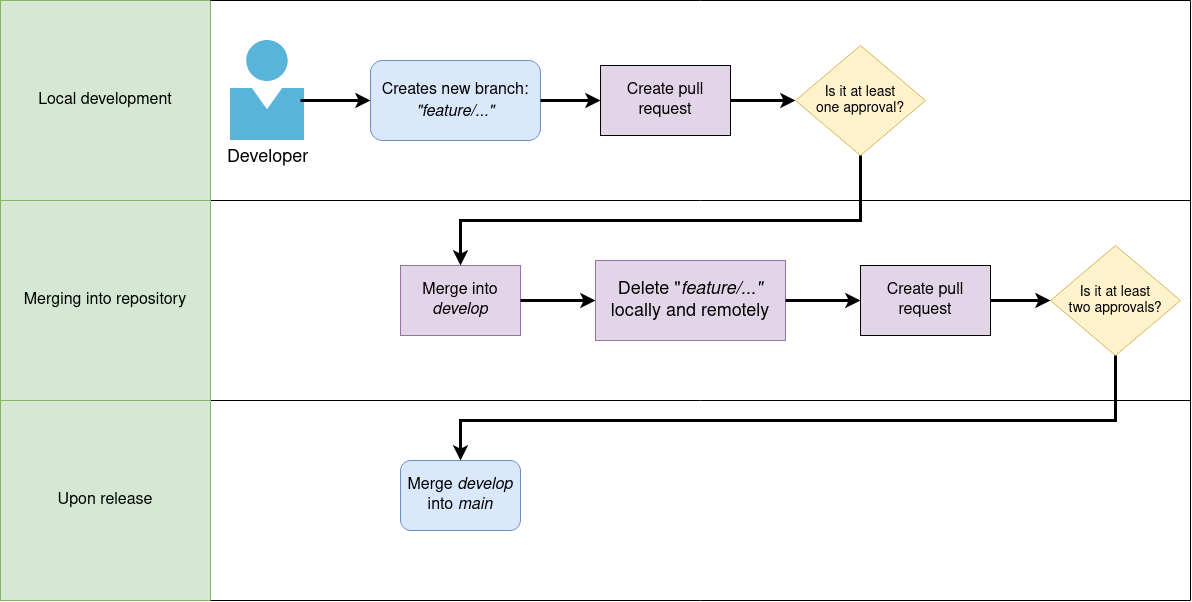

The diagram above was exported from draw.io. Its source (the exported page's mxGraphModel, read from the mxfile embedded in the PNG):
<mxGraphModel dx="1350" dy="764" grid="1" gridSize="10" guides="1" tooltips="1" connect="1" arrows="1" fold="1" page="1" pageScale="1" pageWidth="850" pageHeight="1100" math="0" shadow="0">
  <root>
    <mxCell id="0" />
    <mxCell id="1" parent="0" />
    <mxCell id="A8ObShBbxv0jgqHsdBlk-28" value="" style="endArrow=none;html=1;rounded=0;fontSize=16;exitX=1;exitY=1;exitDx=0;exitDy=0;" edge="1" parent="1" source="A8ObShBbxv0jgqHsdBlk-27">
      <mxGeometry width="50" height="50" relative="1" as="geometry">
        <mxPoint x="360" y="540" as="sourcePoint" />
        <mxPoint x="1200" y="430" as="targetPoint" />
      </mxGeometry>
    </mxCell>
    <mxCell id="A8ObShBbxv0jgqHsdBlk-15" value="" style="endArrow=classic;html=1;rounded=0;fontSize=14;entryX=0;entryY=0.5;entryDx=0;entryDy=0;exitX=1;exitY=0.5;exitDx=0;exitDy=0;strokeWidth=3;" edge="1" parent="1" source="A8ObShBbxv0jgqHsdBlk-23" target="A8ObShBbxv0jgqHsdBlk-11">
      <mxGeometry width="50" height="50" relative="1" as="geometry">
        <mxPoint x="745" y="330" as="sourcePoint" />
        <mxPoint x="765" y="430" as="targetPoint" />
      </mxGeometry>
    </mxCell>
    <mxCell id="A8ObShBbxv0jgqHsdBlk-1" value="&lt;font style=&quot;font-size: 18px;&quot;&gt;Developer&lt;/font&gt;" style="sketch=0;aspect=fixed;html=1;points=[];align=center;image;fontSize=12;image=img/lib/mscae/Person.svg;" vertex="1" parent="1">
      <mxGeometry x="240" y="270" width="74" height="100" as="geometry" />
    </mxCell>
    <mxCell id="A8ObShBbxv0jgqHsdBlk-2" value="&lt;font style=&quot;font-size: 16px;&quot;&gt;Creates new branch: &lt;i&gt;&quot;feature/...&quot;&lt;/i&gt;&lt;/font&gt;" style="rounded=1;whiteSpace=wrap;html=1;fontSize=18;fillColor=#dae8fc;strokeColor=#6c8ebf;" vertex="1" parent="1">
      <mxGeometry x="380" y="290" width="170" height="80" as="geometry" />
    </mxCell>
    <mxCell id="A8ObShBbxv0jgqHsdBlk-11" value="&lt;div&gt;Is it at least&lt;/div&gt;&lt;div&gt;one approval?&lt;br&gt;&lt;/div&gt;" style="rhombus;whiteSpace=wrap;html=1;fontSize=14;fillColor=#fff2cc;strokeColor=#d6b656;" vertex="1" parent="1">
      <mxGeometry x="805" y="275" width="130" height="110" as="geometry" />
    </mxCell>
    <mxCell id="A8ObShBbxv0jgqHsdBlk-13" value="" style="endArrow=classic;html=1;rounded=0;fontSize=14;entryX=0;entryY=0.5;entryDx=0;entryDy=0;exitX=0.946;exitY=0.6;exitDx=0;exitDy=0;exitPerimeter=0;strokeWidth=3;" edge="1" parent="1" source="A8ObShBbxv0jgqHsdBlk-1" target="A8ObShBbxv0jgqHsdBlk-2">
      <mxGeometry width="50" height="50" relative="1" as="geometry">
        <mxPoint x="350" y="370" as="sourcePoint" />
        <mxPoint x="340" y="400" as="targetPoint" />
      </mxGeometry>
    </mxCell>
    <mxCell id="A8ObShBbxv0jgqHsdBlk-14" value="" style="endArrow=classic;html=1;rounded=0;fontSize=14;entryX=0;entryY=0.5;entryDx=0;entryDy=0;exitX=1;exitY=0.5;exitDx=0;exitDy=0;strokeWidth=3;" edge="1" parent="1" source="A8ObShBbxv0jgqHsdBlk-2" target="A8ObShBbxv0jgqHsdBlk-23">
      <mxGeometry width="50" height="50" relative="1" as="geometry">
        <mxPoint x="450.00399999999996" y="430" as="sourcePoint" />
        <mxPoint x="615" y="330" as="targetPoint" />
      </mxGeometry>
    </mxCell>
    <mxCell id="A8ObShBbxv0jgqHsdBlk-16" value="&lt;font style=&quot;font-size: 16px;&quot;&gt;Merge&lt;/font&gt;&lt;font style=&quot;font-size: 16px;&quot;&gt; into &lt;i&gt;develop&lt;/i&gt;&lt;br&gt;&lt;/font&gt;" style="rounded=0;whiteSpace=wrap;html=1;fontSize=14;fillColor=#e1d5e7;strokeColor=#9673a6;" vertex="1" parent="1">
      <mxGeometry x="410" y="495" width="120" height="70" as="geometry" />
    </mxCell>
    <mxCell id="A8ObShBbxv0jgqHsdBlk-19" value="Delete &quot;&lt;i&gt;feature/...&quot;&lt;/i&gt; locally and remotely" style="rounded=0;whiteSpace=wrap;html=1;fontSize=18;fillColor=#e1d5e7;strokeColor=#9673a6;" vertex="1" parent="1">
      <mxGeometry x="605" y="490" width="190" height="80" as="geometry" />
    </mxCell>
    <mxCell id="A8ObShBbxv0jgqHsdBlk-20" value="" style="endArrow=classic;html=1;rounded=0;fontSize=14;entryX=0;entryY=0.5;entryDx=0;entryDy=0;exitX=1;exitY=0.5;exitDx=0;exitDy=0;strokeWidth=3;" edge="1" parent="1" source="A8ObShBbxv0jgqHsdBlk-16" target="A8ObShBbxv0jgqHsdBlk-19">
      <mxGeometry width="50" height="50" relative="1" as="geometry">
        <mxPoint x="515" y="615" as="sourcePoint" />
        <mxPoint x="570" y="615" as="targetPoint" />
      </mxGeometry>
    </mxCell>
    <mxCell id="A8ObShBbxv0jgqHsdBlk-23" value="Create pull request" style="rounded=0;whiteSpace=wrap;html=1;fontSize=16;fillColor=#e1d5e7;strokeColor=default;" vertex="1" parent="1">
      <mxGeometry x="610" y="295" width="130" height="70" as="geometry" />
    </mxCell>
    <mxCell id="A8ObShBbxv0jgqHsdBlk-27" value="Local development" style="rounded=0;whiteSpace=wrap;html=1;fontSize=16;strokeColor=#82b366;fillColor=#d5e8d4;" vertex="1" parent="1">
      <mxGeometry x="10" y="230" width="210" height="200" as="geometry" />
    </mxCell>
    <mxCell id="A8ObShBbxv0jgqHsdBlk-17" value="" style="endArrow=classic;html=1;rounded=0;fontSize=16;entryX=0.5;entryY=0;entryDx=0;entryDy=0;exitX=0.5;exitY=1;exitDx=0;exitDy=0;fillColor=default;strokeWidth=3;" edge="1" parent="1" source="A8ObShBbxv0jgqHsdBlk-11" target="A8ObShBbxv0jgqHsdBlk-16">
      <mxGeometry width="50" height="50" relative="1" as="geometry">
        <mxPoint x="590" y="490" as="sourcePoint" />
        <mxPoint x="640" y="440" as="targetPoint" />
        <Array as="points">
          <mxPoint x="870" y="450" />
          <mxPoint x="470" y="450" />
        </Array>
      </mxGeometry>
    </mxCell>
    <mxCell id="A8ObShBbxv0jgqHsdBlk-29" value="" style="endArrow=none;html=1;rounded=0;fontSize=16;exitX=1;exitY=1;exitDx=0;exitDy=0;" edge="1" parent="1">
      <mxGeometry width="50" height="50" relative="1" as="geometry">
        <mxPoint x="220" y="230" as="sourcePoint" />
        <mxPoint x="1200" y="230" as="targetPoint" />
      </mxGeometry>
    </mxCell>
    <mxCell id="A8ObShBbxv0jgqHsdBlk-30" value="Merging into repository" style="rounded=0;whiteSpace=wrap;html=1;fontSize=16;strokeColor=#82b366;fillColor=#d5e8d4;" vertex="1" parent="1">
      <mxGeometry x="10" y="430" width="210" height="200" as="geometry" />
    </mxCell>
    <mxCell id="A8ObShBbxv0jgqHsdBlk-31" value="" style="endArrow=none;html=1;rounded=0;fontSize=16;exitX=1;exitY=1;exitDx=0;exitDy=0;" edge="1" parent="1">
      <mxGeometry width="50" height="50" relative="1" as="geometry">
        <mxPoint x="220" y="630" as="sourcePoint" />
        <mxPoint x="1200" y="630" as="targetPoint" />
      </mxGeometry>
    </mxCell>
    <mxCell id="A8ObShBbxv0jgqHsdBlk-32" value="Upon release" style="rounded=0;whiteSpace=wrap;html=1;fontSize=16;strokeColor=#82b366;fillColor=#d5e8d4;" vertex="1" parent="1">
      <mxGeometry x="10" y="630" width="210" height="200" as="geometry" />
    </mxCell>
    <mxCell id="A8ObShBbxv0jgqHsdBlk-33" value="" style="endArrow=none;html=1;rounded=0;fontSize=16;exitX=1;exitY=1;exitDx=0;exitDy=0;" edge="1" parent="1">
      <mxGeometry width="50" height="50" relative="1" as="geometry">
        <mxPoint x="220" y="830" as="sourcePoint" />
        <mxPoint x="1200" y="830" as="targetPoint" />
      </mxGeometry>
    </mxCell>
    <mxCell id="A8ObShBbxv0jgqHsdBlk-34" value="&lt;font style=&quot;font-size: 16px;&quot;&gt;Merge&lt;/font&gt;&lt;font style=&quot;font-size: 16px;&quot;&gt; &lt;i&gt;develop &lt;/i&gt;into &lt;i&gt;main&lt;/i&gt;&lt;br&gt;&lt;/font&gt;" style="rounded=1;whiteSpace=wrap;html=1;fontSize=14;fillColor=#dae8fc;strokeColor=#6c8ebf;" vertex="1" parent="1">
      <mxGeometry x="410" y="690" width="120" height="70" as="geometry" />
    </mxCell>
    <mxCell id="A8ObShBbxv0jgqHsdBlk-35" value="Create pull request" style="rounded=0;whiteSpace=wrap;html=1;fontSize=16;fillColor=#e1d5e7;strokeColor=default;" vertex="1" parent="1">
      <mxGeometry x="870" y="495" width="130" height="70" as="geometry" />
    </mxCell>
    <mxCell id="A8ObShBbxv0jgqHsdBlk-36" value="" style="endArrow=classic;html=1;rounded=0;fontSize=14;exitX=1;exitY=0.5;exitDx=0;exitDy=0;entryX=0;entryY=0.5;entryDx=0;entryDy=0;strokeWidth=3;" edge="1" parent="1" source="A8ObShBbxv0jgqHsdBlk-19" target="A8ObShBbxv0jgqHsdBlk-35">
      <mxGeometry width="50" height="50" relative="1" as="geometry">
        <mxPoint x="830" y="595" as="sourcePoint" />
        <mxPoint x="850" y="485" as="targetPoint" />
      </mxGeometry>
    </mxCell>
    <mxCell id="A8ObShBbxv0jgqHsdBlk-42" value="&lt;div&gt;Is it at least&lt;/div&gt;&lt;div&gt;two approvals?&lt;br&gt;&lt;/div&gt;" style="rhombus;whiteSpace=wrap;html=1;fontSize=14;fillColor=#fff2cc;strokeColor=#d6b656;" vertex="1" parent="1">
      <mxGeometry x="1060" y="475" width="130" height="110" as="geometry" />
    </mxCell>
    <mxCell id="A8ObShBbxv0jgqHsdBlk-43" value="" style="endArrow=classic;html=1;rounded=0;fontSize=14;exitX=1;exitY=0.5;exitDx=0;exitDy=0;entryX=0;entryY=0.5;entryDx=0;entryDy=0;strokeWidth=3;" edge="1" parent="1" source="A8ObShBbxv0jgqHsdBlk-35" target="A8ObShBbxv0jgqHsdBlk-42">
      <mxGeometry width="50" height="50" relative="1" as="geometry">
        <mxPoint x="970" y="580" as="sourcePoint" />
        <mxPoint x="1045" y="580" as="targetPoint" />
      </mxGeometry>
    </mxCell>
    <mxCell id="A8ObShBbxv0jgqHsdBlk-44" value="" style="endArrow=classic;html=1;rounded=0;fontSize=16;entryX=0.5;entryY=0;entryDx=0;entryDy=0;exitX=0.5;exitY=1;exitDx=0;exitDy=0;fillColor=default;strokeWidth=3;" edge="1" parent="1" source="A8ObShBbxv0jgqHsdBlk-42" target="A8ObShBbxv0jgqHsdBlk-34">
      <mxGeometry width="50" height="50" relative="1" as="geometry">
        <mxPoint x="1000" y="630" as="sourcePoint" />
        <mxPoint x="600" y="740" as="targetPoint" />
        <Array as="points">
          <mxPoint x="1125" y="650" />
          <mxPoint x="470" y="650" />
        </Array>
      </mxGeometry>
    </mxCell>
    <mxCell id="A8ObShBbxv0jgqHsdBlk-45" value="" style="endArrow=none;html=1;rounded=0;fontSize=16;strokeWidth=1;fillColor=default;" edge="1" parent="1">
      <mxGeometry width="50" height="50" relative="1" as="geometry">
        <mxPoint x="1200" y="830" as="sourcePoint" />
        <mxPoint x="1200" y="230" as="targetPoint" />
      </mxGeometry>
    </mxCell>
  </root>
</mxGraphModel>